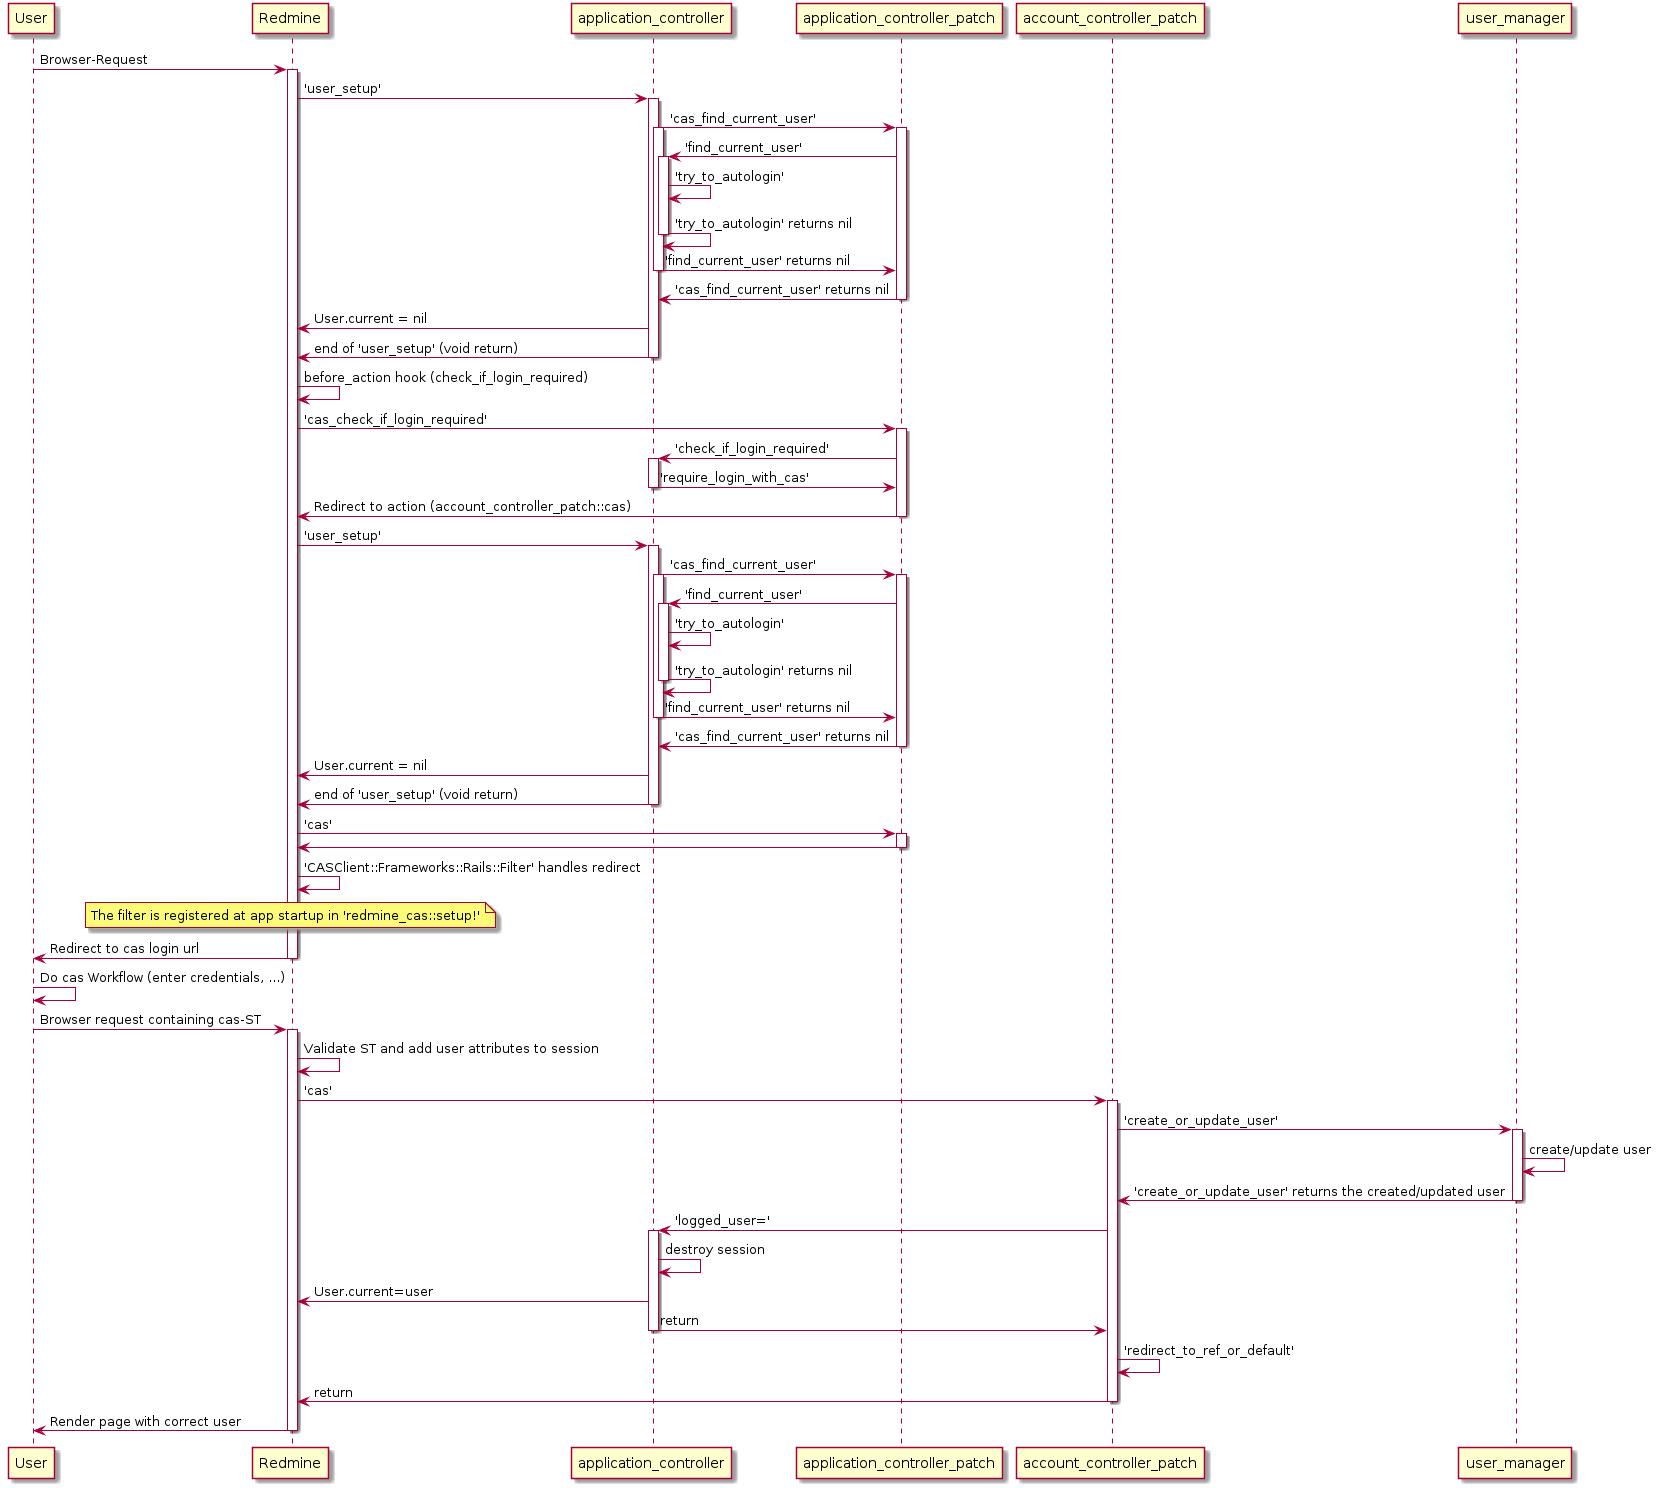

The diagram above was rendered by PlantUML. Its source (embedded in the PNG):
@startuml
User -> Redmine : Browser-Request
activate Redmine
Redmine -> application_controller : 'user_setup'
activate application_controller
application_controller -> application_controller_patch: 'cas_find_current_user'
activate application_controller_patch
activate application_controller
application_controller_patch -> application_controller: 'find_current_user'
activate application_controller
application_controller -> application_controller: 'try_to_autologin'
application_controller -> application_controller: 'try_to_autologin' returns nil
deactivate application_controller
application_controller -> application_controller_patch: 'find_current_user' returns nil
deactivate application_controller
application_controller_patch -> application_controller: 'cas_find_current_user' returns nil
deactivate application_controller_patch
application_controller -> Redmine: User.current = nil
application_controller -> Redmine: end of 'user_setup' (void return)
deactivate application_controller
Redmine -> Redmine: before_action hook (check_if_login_required)
Redmine -> application_controller_patch : 'cas_check_if_login_required'
activate application_controller_patch
application_controller_patch -> application_controller : 'check_if_login_required'
activate application_controller
application_controller -> application_controller_patch: 'require_login_with_cas'
deactivate application_controller
application_controller_patch -> Redmine: Redirect to action (account_controller_patch::cas)
deactivate application_controller_patch
Redmine -> application_controller : 'user_setup'
activate application_controller
application_controller -> application_controller_patch: 'cas_find_current_user'
activate application_controller_patch
activate application_controller
application_controller_patch -> application_controller: 'find_current_user'
activate application_controller
application_controller -> application_controller: 'try_to_autologin'
application_controller -> application_controller: 'try_to_autologin' returns nil
deactivate application_controller
application_controller -> application_controller_patch: 'find_current_user' returns nil
deactivate application_controller
application_controller_patch -> application_controller: 'cas_find_current_user' returns nil
deactivate application_controller_patch
application_controller -> Redmine: User.current = nil
application_controller -> Redmine: end of 'user_setup' (void return)
deactivate application_controller
Redmine -> application_controller_patch: 'cas'
activate application_controller_patch
application_controller_patch -> Redmine
deactivate application_controller_patch
Redmine -> Redmine: 'CASClient::Frameworks::Rails::Filter' handles redirect
note over Redmine: The filter is registered at app startup in 'redmine_cas::setup!'
Redmine -> User: Redirect to cas login url
deactivate Redmine
User -> User: Do cas Workflow (enter credentials, ...)
User -> Redmine: Browser request containing cas-ST
activate Redmine
Redmine -> Redmine: Validate ST and add user attributes to session
Redmine -> account_controller_patch: 'cas'
activate account_controller_patch
account_controller_patch -> user_manager: 'create_or_update_user'
activate user_manager
user_manager -> user_manager: create/update user
user_manager -> account_controller_patch: 'create_or_update_user' returns the created/updated user
deactivate user_manager
account_controller_patch -> application_controller: 'logged_user='
activate application_controller
application_controller -> application_controller: destroy session
application_controller -> Redmine: User.current=user
application_controller -> account_controller_patch: return
deactivate application_controller
account_controller_patch -> account_controller_patch: 'redirect_to_ref_or_default'
account_controller_patch -> Redmine: return
deactivate account_controller_patch
Redmine -> User: Render page with correct user
deactivate Redmine
@enduml